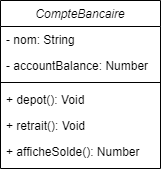

The diagram above was exported from draw.io. Its source (the exported page's mxGraphModel, read from the mxfile embedded in the PNG):
<mxGraphModel dx="1434" dy="750" grid="1" gridSize="10" guides="1" tooltips="1" connect="1" arrows="1" fold="1" page="1" pageScale="1" pageWidth="827" pageHeight="1169" math="0" shadow="0">
  <root>
    <mxCell id="WIyWlLk6GJQsqaUBKTNV-0" />
    <mxCell id="WIyWlLk6GJQsqaUBKTNV-1" parent="WIyWlLk6GJQsqaUBKTNV-0" />
    <mxCell id="zkfFHV4jXpPFQw0GAbJ--0" value="CompteBancaire" style="swimlane;fontStyle=2;align=center;verticalAlign=top;childLayout=stackLayout;horizontal=1;startSize=26;horizontalStack=0;resizeParent=1;resizeLast=0;collapsible=1;marginBottom=0;rounded=0;shadow=0;strokeWidth=1;" parent="WIyWlLk6GJQsqaUBKTNV-1" vertex="1">
      <mxGeometry x="220" y="120" width="160" height="168" as="geometry">
        <mxRectangle x="230" y="140" width="160" height="26" as="alternateBounds" />
      </mxGeometry>
    </mxCell>
    <mxCell id="zkfFHV4jXpPFQw0GAbJ--1" value="- nom: String" style="text;align=left;verticalAlign=top;spacingLeft=4;spacingRight=4;overflow=hidden;rotatable=0;points=[[0,0.5],[1,0.5]];portConstraint=eastwest;" parent="zkfFHV4jXpPFQw0GAbJ--0" vertex="1">
      <mxGeometry y="26" width="160" height="26" as="geometry" />
    </mxCell>
    <mxCell id="zkfFHV4jXpPFQw0GAbJ--2" value="- accountBalance: Number" style="text;align=left;verticalAlign=top;spacingLeft=4;spacingRight=4;overflow=hidden;rotatable=0;points=[[0,0.5],[1,0.5]];portConstraint=eastwest;rounded=0;shadow=0;html=0;" parent="zkfFHV4jXpPFQw0GAbJ--0" vertex="1">
      <mxGeometry y="52" width="160" height="26" as="geometry" />
    </mxCell>
    <mxCell id="zkfFHV4jXpPFQw0GAbJ--4" value="" style="line;html=1;strokeWidth=1;align=left;verticalAlign=middle;spacingTop=-1;spacingLeft=3;spacingRight=3;rotatable=0;labelPosition=right;points=[];portConstraint=eastwest;" parent="zkfFHV4jXpPFQw0GAbJ--0" vertex="1">
      <mxGeometry y="78" width="160" height="8" as="geometry" />
    </mxCell>
    <mxCell id="zkfFHV4jXpPFQw0GAbJ--5" value="+ depot(): Void" style="text;align=left;verticalAlign=top;spacingLeft=4;spacingRight=4;overflow=hidden;rotatable=0;points=[[0,0.5],[1,0.5]];portConstraint=eastwest;" parent="zkfFHV4jXpPFQw0GAbJ--0" vertex="1">
      <mxGeometry y="86" width="160" height="26" as="geometry" />
    </mxCell>
    <mxCell id="Kh47QwY6Swmx_pKpUghH-2" value="+ retrait(): Void" style="text;align=left;verticalAlign=top;spacingLeft=4;spacingRight=4;overflow=hidden;rotatable=0;points=[[0,0.5],[1,0.5]];portConstraint=eastwest;" parent="zkfFHV4jXpPFQw0GAbJ--0" vertex="1">
      <mxGeometry y="112" width="160" height="26" as="geometry" />
    </mxCell>
    <mxCell id="Kh47QwY6Swmx_pKpUghH-5" value="+ afficheSolde(): Number" style="text;align=left;verticalAlign=top;spacingLeft=4;spacingRight=4;overflow=hidden;rotatable=0;points=[[0,0.5],[1,0.5]];portConstraint=eastwest;" parent="zkfFHV4jXpPFQw0GAbJ--0" vertex="1">
      <mxGeometry y="138" width="160" height="26" as="geometry" />
    </mxCell>
  </root>
</mxGraphModel>